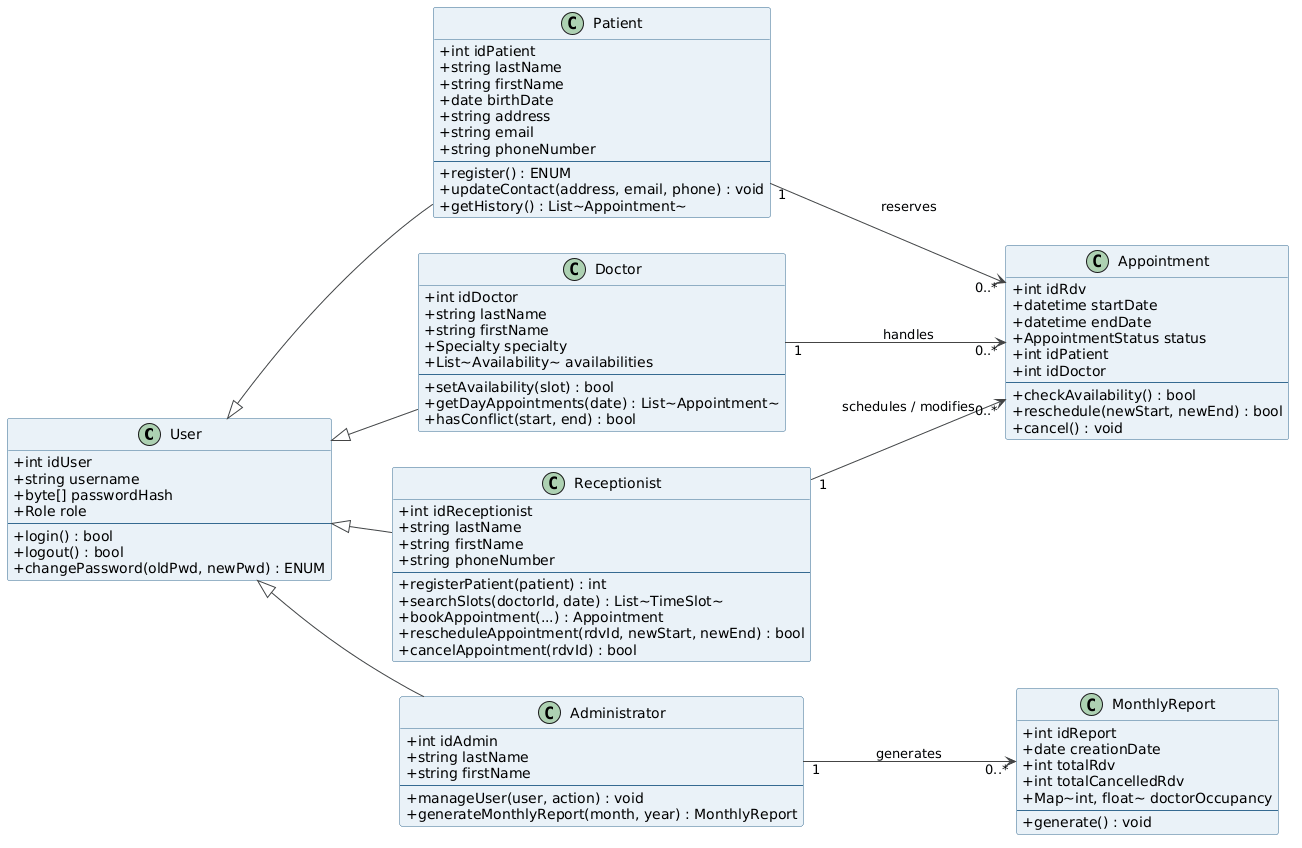

The diagram above was rendered by PlantUML. Its source (embedded in the PNG):
@startuml
left to right direction

skinparam classAttributeIconSize 0
skinparam shadowing false
skinparam class {
    BackgroundColor #EAF2F8
    BorderColor #356A91
    ArrowColor #444444
}
skinparam package {
    BorderColor #777777
    BackgroundColor #F8F9FA
}

' =========================
' Classes
' =========================

class User {
    +int idUser
    +string username
    +byte[] passwordHash
    +Role role
    --
    +login() : bool
    +logout() : bool
    +changePassword(oldPwd, newPwd) : ENUM
}

class Patient {
    +int idPatient
    +string lastName
    +string firstName
    +date birthDate
    +string address
    +string email
    +string phoneNumber
    --
    +register() : ENUM
    +updateContact(address, email, phone) : void
    +getHistory() : List~Appointment~
}

class Doctor {
    +int idDoctor
    +string lastName
    +string firstName
    +Specialty specialty
    +List~Availability~ availabilities
    --
    +setAvailability(slot) : bool
    +getDayAppointments(date) : List~Appointment~
    +hasConflict(start, end) : bool
}

class Receptionist {
    +int idReceptionist
    +string lastName
    +string firstName
    +string phoneNumber
    --
    +registerPatient(patient) : int
    +searchSlots(doctorId, date) : List~TimeSlot~
    +bookAppointment(...) : Appointment
    +rescheduleAppointment(rdvId, newStart, newEnd) : bool
    +cancelAppointment(rdvId) : bool
}

class Administrator {
    +int idAdmin
    +string lastName
    +string firstName
    --
    +manageUser(user, action) : void
    +generateMonthlyReport(month, year) : MonthlyReport
}

class Appointment {
    +int idRdv
    +datetime startDate
    +datetime endDate
    +AppointmentStatus status
    +int idPatient
    +int idDoctor
    --
    +checkAvailability() : bool
    +reschedule(newStart, newEnd) : bool
    +cancel() : void
}

class MonthlyReport {
    +int idReport
    +date creationDate
    +int totalRdv
    +int totalCancelledRdv
    +Map~int, float~ doctorOccupancy
    --
    +generate() : void
}

' =========================
' Inheritance
' =========================

User <|-- Patient
User <|-- Doctor
User <|-- Receptionist
User <|-- Administrator

' =========================
' Associations
' =========================

Patient "1" --> "0..*" Appointment : reserves
Doctor "1" --> "0..*" Appointment : handles
Receptionist "1" --> "0..*" Appointment : schedules / modifies
Administrator "1" --> "0..*" MonthlyReport : generates
@enduml